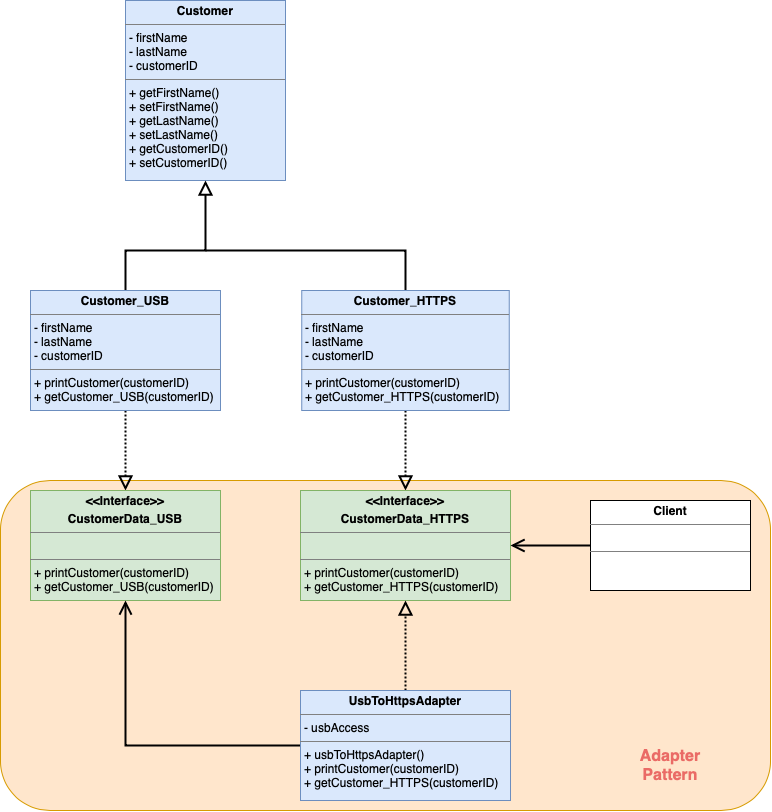

The diagram above was exported from draw.io. Its source (the exported page's mxGraphModel, read from the mxfile embedded in the PNG):
<mxGraphModel dx="1430" dy="805" grid="1" gridSize="10" guides="1" tooltips="1" connect="1" arrows="1" fold="1" page="1" pageScale="1" pageWidth="850" pageHeight="1100" math="0" shadow="0">
  <root>
    <mxCell id="0" />
    <mxCell id="1" parent="0" />
    <mxCell id="hy92VLzsVJH20I23h8G3-16" value="" style="rounded=1;whiteSpace=wrap;html=1;fillColor=#ffe6cc;strokeColor=#d79b00;" vertex="1" parent="1">
      <mxGeometry x="10" y="500" width="770" height="330" as="geometry" />
    </mxCell>
    <mxCell id="hy92VLzsVJH20I23h8G3-1" value="&lt;p style=&quot;margin:0px;margin-top:4px;text-align:center;&quot;&gt;&lt;b&gt;Customer&lt;/b&gt;&lt;/p&gt;&lt;hr size=&quot;1&quot; style=&quot;border-style:solid;&quot;&gt;&lt;p style=&quot;margin:0px;margin-left:4px;&quot;&gt;- firstName&lt;/p&gt;&lt;p style=&quot;margin:0px;margin-left:4px;&quot;&gt;- lastName&lt;/p&gt;&lt;p style=&quot;margin:0px;margin-left:4px;&quot;&gt;- customerID&lt;/p&gt;&lt;hr size=&quot;1&quot; style=&quot;border-style:solid;&quot;&gt;&lt;p style=&quot;margin:0px;margin-left:4px;&quot;&gt;+ getFirstName()&lt;/p&gt;&lt;p style=&quot;margin:0px;margin-left:4px;&quot;&gt;+ setFirstName()&lt;/p&gt;&lt;p style=&quot;margin:0px;margin-left:4px;&quot;&gt;+ getLastName()&lt;/p&gt;&lt;p style=&quot;margin:0px;margin-left:4px;&quot;&gt;+ setLastName()&lt;/p&gt;&lt;p style=&quot;margin:0px;margin-left:4px;&quot;&gt;+ getCustomerID()&lt;/p&gt;&lt;p style=&quot;margin:0px;margin-left:4px;&quot;&gt;+ setCustomerID()&lt;/p&gt;" style="verticalAlign=top;align=left;overflow=fill;html=1;whiteSpace=wrap;fillColor=#dae8fc;strokeColor=#6c8ebf;" vertex="1" parent="1">
      <mxGeometry x="135" y="20" width="160" height="180" as="geometry" />
    </mxCell>
    <mxCell id="hy92VLzsVJH20I23h8G3-7" style="edgeStyle=orthogonalEdgeStyle;rounded=0;orthogonalLoop=1;jettySize=auto;html=1;endArrow=block;endFill=0;endSize=10;strokeWidth=2;" edge="1" parent="1" source="hy92VLzsVJH20I23h8G3-2">
      <mxGeometry relative="1" as="geometry">
        <mxPoint x="215" y="200" as="targetPoint" />
        <Array as="points">
          <mxPoint x="135" y="270" />
          <mxPoint x="215" y="270" />
        </Array>
      </mxGeometry>
    </mxCell>
    <mxCell id="hy92VLzsVJH20I23h8G3-11" style="edgeStyle=orthogonalEdgeStyle;rounded=0;orthogonalLoop=1;jettySize=auto;html=1;entryX=0.5;entryY=0;entryDx=0;entryDy=0;dashed=1;dashPattern=1 1;endSize=10;endArrow=block;endFill=0;strokeWidth=2;" edge="1" parent="1" source="hy92VLzsVJH20I23h8G3-2" target="hy92VLzsVJH20I23h8G3-4">
      <mxGeometry relative="1" as="geometry" />
    </mxCell>
    <mxCell id="hy92VLzsVJH20I23h8G3-2" value="&lt;p style=&quot;margin:0px;margin-top:4px;text-align:center;&quot;&gt;&lt;b&gt;Customer_USB&lt;/b&gt;&lt;/p&gt;&lt;hr size=&quot;1&quot; style=&quot;border-style:solid;&quot;&gt;&lt;p style=&quot;margin:0px;margin-left:4px;&quot;&gt;- firstName&lt;/p&gt;&lt;p style=&quot;margin:0px;margin-left:4px;&quot;&gt;- lastName&lt;/p&gt;&lt;p style=&quot;margin:0px;margin-left:4px;&quot;&gt;- customerID&lt;/p&gt;&lt;hr size=&quot;1&quot; style=&quot;border-style:solid;&quot;&gt;&lt;p style=&quot;margin:0px;margin-left:4px;&quot;&gt;+ printCustomer(customerID)&lt;/p&gt;&lt;p style=&quot;margin:0px;margin-left:4px;&quot;&gt;+ getCustomer_USB(customerID)&lt;/p&gt;" style="verticalAlign=top;align=left;overflow=fill;html=1;whiteSpace=wrap;fillColor=#dae8fc;strokeColor=#6c8ebf;" vertex="1" parent="1">
      <mxGeometry x="40" y="310" width="190" height="120" as="geometry" />
    </mxCell>
    <mxCell id="hy92VLzsVJH20I23h8G3-9" style="edgeStyle=orthogonalEdgeStyle;rounded=0;orthogonalLoop=1;jettySize=auto;html=1;exitX=0.5;exitY=0;exitDx=0;exitDy=0;strokeWidth=2;endArrow=none;endFill=0;" edge="1" parent="1" source="hy92VLzsVJH20I23h8G3-3">
      <mxGeometry relative="1" as="geometry">
        <mxPoint x="215" y="270" as="targetPoint" />
        <Array as="points">
          <mxPoint x="415" y="270" />
        </Array>
      </mxGeometry>
    </mxCell>
    <mxCell id="hy92VLzsVJH20I23h8G3-12" style="edgeStyle=orthogonalEdgeStyle;rounded=0;orthogonalLoop=1;jettySize=auto;html=1;entryX=0.5;entryY=0;entryDx=0;entryDy=0;strokeWidth=2;endArrow=block;endFill=0;endSize=10;dashed=1;dashPattern=1 1;" edge="1" parent="1" source="hy92VLzsVJH20I23h8G3-3" target="hy92VLzsVJH20I23h8G3-5">
      <mxGeometry relative="1" as="geometry" />
    </mxCell>
    <mxCell id="hy92VLzsVJH20I23h8G3-3" value="&lt;p style=&quot;margin:0px;margin-top:4px;text-align:center;&quot;&gt;&lt;b&gt;Customer_HTTPS&lt;/b&gt;&lt;/p&gt;&lt;hr size=&quot;1&quot; style=&quot;border-style:solid;&quot;&gt;&lt;p style=&quot;margin: 0px 0px 0px 4px;&quot;&gt;- firstName&lt;/p&gt;&lt;p style=&quot;margin: 0px 0px 0px 4px;&quot;&gt;- lastName&lt;/p&gt;&lt;p style=&quot;margin: 0px 0px 0px 4px;&quot;&gt;- customerID&lt;/p&gt;&lt;hr style=&quot;border-style: solid;&quot; size=&quot;1&quot;&gt;&lt;p style=&quot;margin: 0px 0px 0px 4px;&quot;&gt;+ printCustomer(customerID)&lt;/p&gt;&lt;p style=&quot;margin: 0px 0px 0px 4px;&quot;&gt;+ getCustomer_HTTPS(customerID)&lt;/p&gt;" style="verticalAlign=top;align=left;overflow=fill;html=1;whiteSpace=wrap;fillColor=#dae8fc;strokeColor=#6c8ebf;" vertex="1" parent="1">
      <mxGeometry x="311.25" y="310" width="207.5" height="120" as="geometry" />
    </mxCell>
    <mxCell id="hy92VLzsVJH20I23h8G3-4" value="&lt;p style=&quot;margin:0px;margin-top:4px;text-align:center;&quot;&gt;&lt;b&gt;&amp;lt;&amp;lt;Interface&amp;gt;&amp;gt;&lt;/b&gt;&lt;/p&gt;&lt;p style=&quot;margin:0px;margin-top:4px;text-align:center;&quot;&gt;&lt;b&gt;CustomerData_USB&lt;/b&gt;&lt;/p&gt;&lt;hr size=&quot;1&quot; style=&quot;border-style:solid;&quot;&gt;&lt;p style=&quot;margin:0px;margin-left:4px;&quot;&gt;&lt;br&gt;&lt;/p&gt;&lt;hr size=&quot;1&quot; style=&quot;border-style:solid;&quot;&gt;&lt;p style=&quot;margin:0px;margin-left:4px;&quot;&gt;+ printCustomer(customerID)&lt;/p&gt;&lt;p style=&quot;margin:0px;margin-left:4px;&quot;&gt;+ getCustomer_USB(customerID)&lt;/p&gt;" style="verticalAlign=top;align=left;overflow=fill;html=1;whiteSpace=wrap;fillColor=#d5e8d4;strokeColor=#82b366;" vertex="1" parent="1">
      <mxGeometry x="40" y="510" width="190" height="110" as="geometry" />
    </mxCell>
    <mxCell id="hy92VLzsVJH20I23h8G3-5" value="&lt;p style=&quot;margin:0px;margin-top:4px;text-align:center;&quot;&gt;&lt;b&gt;&amp;lt;&amp;lt;Interface&amp;gt;&amp;gt;&lt;/b&gt;&lt;/p&gt;&lt;p style=&quot;margin:0px;margin-top:4px;text-align:center;&quot;&gt;&lt;b&gt;CustomerData_HTTPS&lt;/b&gt;&lt;/p&gt;&lt;hr size=&quot;1&quot; style=&quot;border-style:solid;&quot;&gt;&lt;p style=&quot;margin:0px;margin-left:4px;&quot;&gt;&lt;br&gt;&lt;/p&gt;&lt;hr size=&quot;1&quot; style=&quot;border-style:solid;&quot;&gt;&lt;p style=&quot;margin:0px;margin-left:4px;&quot;&gt;+ printCustomer(customerID)&lt;/p&gt;&lt;p style=&quot;margin:0px;margin-left:4px;&quot;&gt;+ getCustomer_HTTPS(customerID)&lt;/p&gt;" style="verticalAlign=top;align=left;overflow=fill;html=1;whiteSpace=wrap;fillColor=#d5e8d4;strokeColor=#82b366;" vertex="1" parent="1">
      <mxGeometry x="310" y="510" width="210" height="110" as="geometry" />
    </mxCell>
    <mxCell id="hy92VLzsVJH20I23h8G3-14" style="edgeStyle=orthogonalEdgeStyle;rounded=0;orthogonalLoop=1;jettySize=auto;html=1;entryX=0.5;entryY=1;entryDx=0;entryDy=0;endSize=10;endArrow=block;endFill=0;dashed=1;dashPattern=1 1;strokeWidth=2;" edge="1" parent="1" source="hy92VLzsVJH20I23h8G3-6" target="hy92VLzsVJH20I23h8G3-5">
      <mxGeometry relative="1" as="geometry" />
    </mxCell>
    <mxCell id="hy92VLzsVJH20I23h8G3-15" style="edgeStyle=orthogonalEdgeStyle;rounded=0;orthogonalLoop=1;jettySize=auto;html=1;entryX=0.5;entryY=1;entryDx=0;entryDy=0;strokeWidth=2;endSize=10;endArrow=open;endFill=0;" edge="1" parent="1" source="hy92VLzsVJH20I23h8G3-6" target="hy92VLzsVJH20I23h8G3-4">
      <mxGeometry relative="1" as="geometry" />
    </mxCell>
    <mxCell id="hy92VLzsVJH20I23h8G3-6" value="&lt;p style=&quot;margin:0px;margin-top:4px;text-align:center;&quot;&gt;&lt;b&gt;UsbToHttpsAdapter&lt;/b&gt;&lt;/p&gt;&lt;hr size=&quot;1&quot; style=&quot;border-style:solid;&quot;&gt;&lt;p style=&quot;margin:0px;margin-left:4px;&quot;&gt;- usbAccess&lt;/p&gt;&lt;hr size=&quot;1&quot; style=&quot;border-style:solid;&quot;&gt;&lt;p style=&quot;margin:0px;margin-left:4px;&quot;&gt;+ usbToHttpsAdapter()&lt;/p&gt;&lt;p style=&quot;margin:0px;margin-left:4px;&quot;&gt;+ printCustomer(customerID)&lt;/p&gt;&lt;p style=&quot;margin:0px;margin-left:4px;&quot;&gt;+ getCustomer_HTTPS(customerID)&lt;/p&gt;" style="verticalAlign=top;align=left;overflow=fill;html=1;whiteSpace=wrap;fillColor=#dae8fc;strokeColor=#6c8ebf;" vertex="1" parent="1">
      <mxGeometry x="310" y="710" width="210" height="110" as="geometry" />
    </mxCell>
    <mxCell id="hy92VLzsVJH20I23h8G3-13" style="edgeStyle=orthogonalEdgeStyle;rounded=0;orthogonalLoop=1;jettySize=auto;html=1;entryX=1;entryY=0.5;entryDx=0;entryDy=0;endArrow=open;endFill=0;endSize=10;strokeWidth=2;" edge="1" parent="1" source="hy92VLzsVJH20I23h8G3-10" target="hy92VLzsVJH20I23h8G3-5">
      <mxGeometry relative="1" as="geometry" />
    </mxCell>
    <mxCell id="hy92VLzsVJH20I23h8G3-10" value="&lt;p style=&quot;margin:0px;margin-top:4px;text-align:center;&quot;&gt;&lt;b&gt;Client&lt;/b&gt;&lt;/p&gt;&lt;hr size=&quot;1&quot; style=&quot;border-style:solid;&quot;&gt;&lt;p style=&quot;margin:0px;margin-left:4px;&quot;&gt;&lt;br&gt;&lt;/p&gt;&lt;hr size=&quot;1&quot; style=&quot;border-style:solid;&quot;&gt;&lt;p style=&quot;margin:0px;margin-left:4px;&quot;&gt;&lt;br&gt;&lt;/p&gt;" style="verticalAlign=top;align=left;overflow=fill;html=1;whiteSpace=wrap;" vertex="1" parent="1">
      <mxGeometry x="600" y="520" width="160" height="90" as="geometry" />
    </mxCell>
    <mxCell id="hy92VLzsVJH20I23h8G3-17" value="&lt;b&gt;&lt;font color=&quot;#ea6b66&quot; style=&quot;font-size: 16px;&quot;&gt;Adapter Pattern&lt;/font&gt;&lt;/b&gt;" style="text;html=1;align=center;verticalAlign=middle;whiteSpace=wrap;rounded=0;" vertex="1" parent="1">
      <mxGeometry x="650" y="770" width="60" height="30" as="geometry" />
    </mxCell>
  </root>
</mxGraphModel>